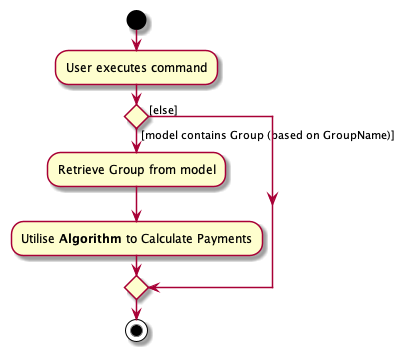

The diagram above was rendered by PlantUML. Its source (embedded in the PNG):
@startuml
start
:User executes command;

'Since the beta syntax does not support placing the condition outside the
'diamond we place it as the true branch instead.

if () then ([model contains Group (based on GroupName)])
    :Retrieve Group from model;
    :Utilise **Algorithm** to Calculate Payments;
else ([else])
endif
stop
@enduml